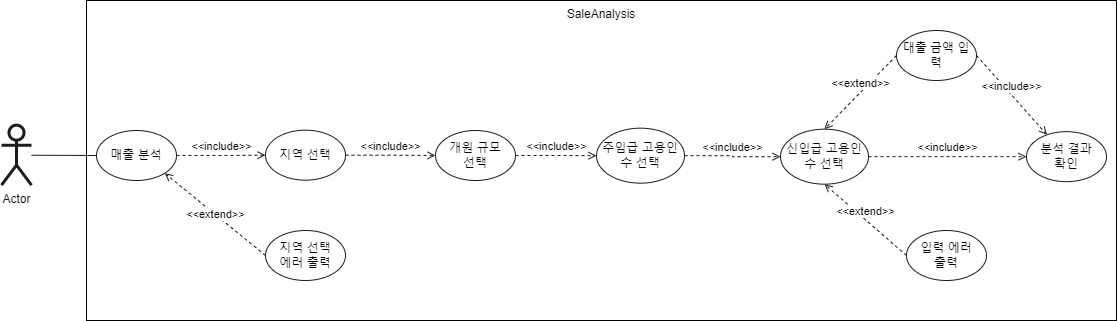

The diagram above was exported from draw.io. Its source (the exported page's mxGraphModel, read from the mxfile embedded in the PNG):
<mxGraphModel dx="1098" dy="820" grid="1" gridSize="10" guides="1" tooltips="1" connect="1" arrows="1" fold="1" page="1" pageScale="1" pageWidth="827" pageHeight="1169" background="#ffffff" math="0" shadow="0">
  <root>
    <mxCell id="0" />
    <mxCell id="1" parent="0" />
    <mxCell id="XqvDmJnWtBqZGA_1w7zV-1" value="Actor" style="shape=umlActor;verticalLabelPosition=bottom;verticalAlign=top;html=1;outlineConnect=0;strokeColor=#1C1C1C;fontColor=#050505;strokeWidth=3;labelBackgroundColor=none;" parent="1" vertex="1">
      <mxGeometry x="65" y="364.66" width="30" height="60" as="geometry" />
    </mxCell>
    <mxCell id="XqvDmJnWtBqZGA_1w7zV-8" value="&amp;lt;&amp;lt;include&amp;gt;&amp;gt;" style="edgeStyle=orthogonalEdgeStyle;rounded=0;orthogonalLoop=1;jettySize=auto;html=1;dashed=1;endArrow=open;endFill=0;strokeColor=#1C1C1C;labelBackgroundColor=none;fontColor=#050505;labelPosition=center;verticalLabelPosition=top;align=center;verticalAlign=bottom;" parent="1" source="XqvDmJnWtBqZGA_1w7zV-2" target="XqvDmJnWtBqZGA_1w7zV-4" edge="1">
      <mxGeometry relative="1" as="geometry" />
    </mxCell>
    <mxCell id="XqvDmJnWtBqZGA_1w7zV-2" value="매출 분석" style="ellipse;whiteSpace=wrap;html=1;strokeColor=#1C1C1C;labelBackgroundColor=none;fontColor=#050505;fillColor=#FFFFFF;" parent="1" vertex="1">
      <mxGeometry x="160" y="370" width="80" height="50" as="geometry" />
    </mxCell>
    <mxCell id="XqvDmJnWtBqZGA_1w7zV-3" value="" style="endArrow=none;html=1;rounded=0;entryX=0;entryY=0.5;entryDx=0;entryDy=0;strokeColor=#1C1C1C;labelBackgroundColor=none;fontColor=#050505;" parent="1" source="XqvDmJnWtBqZGA_1w7zV-1" target="XqvDmJnWtBqZGA_1w7zV-2" edge="1">
      <mxGeometry width="50" height="50" relative="1" as="geometry">
        <mxPoint x="390" y="450" as="sourcePoint" />
        <mxPoint x="440" y="400" as="targetPoint" />
      </mxGeometry>
    </mxCell>
    <mxCell id="XqvDmJnWtBqZGA_1w7zV-10" value="&amp;lt;&amp;lt;include&amp;gt;&amp;gt;" style="edgeStyle=orthogonalEdgeStyle;rounded=0;orthogonalLoop=1;jettySize=auto;html=1;dashed=1;endArrow=open;endFill=0;strokeColor=#1C1C1C;labelBackgroundColor=#FFFFFF;fontColor=#050505;labelPosition=center;verticalLabelPosition=top;align=center;verticalAlign=bottom;" parent="1" source="XqvDmJnWtBqZGA_1w7zV-4" target="XqvDmJnWtBqZGA_1w7zV-9" edge="1">
      <mxGeometry relative="1" as="geometry" />
    </mxCell>
    <mxCell id="XqvDmJnWtBqZGA_1w7zV-4" value="지역 선택" style="ellipse;whiteSpace=wrap;html=1;strokeColor=#1C1C1C;labelBackgroundColor=none;fontColor=#050505;fillColor=#FFFFFF;" parent="1" vertex="1">
      <mxGeometry x="329" y="369.66" width="80" height="50" as="geometry" />
    </mxCell>
    <mxCell id="XqvDmJnWtBqZGA_1w7zV-12" value="&amp;lt;&amp;lt;include&amp;gt;&amp;gt;" style="edgeStyle=orthogonalEdgeStyle;rounded=0;orthogonalLoop=1;jettySize=auto;html=1;dashed=1;endArrow=open;endFill=0;strokeColor=#1C1C1C;labelBackgroundColor=none;fontColor=#050505;verticalAlign=bottom;" parent="1" source="XqvDmJnWtBqZGA_1w7zV-9" target="XqvDmJnWtBqZGA_1w7zV-11" edge="1">
      <mxGeometry relative="1" as="geometry" />
    </mxCell>
    <mxCell id="XqvDmJnWtBqZGA_1w7zV-9" value="개원 규모&lt;br&gt;선택" style="ellipse;whiteSpace=wrap;html=1;strokeColor=#1C1C1C;labelBackgroundColor=none;fontColor=#050505;fillColor=#FFFFFF;" parent="1" vertex="1">
      <mxGeometry x="499" y="370" width="80" height="50" as="geometry" />
    </mxCell>
    <mxCell id="XqvDmJnWtBqZGA_1w7zV-16" value="&amp;lt;&amp;lt;include&amp;gt;&amp;gt;" style="edgeStyle=orthogonalEdgeStyle;rounded=0;orthogonalLoop=1;jettySize=auto;html=1;dashed=1;endArrow=open;endFill=0;strokeColor=#1C1C1C;labelBackgroundColor=none;fontColor=#050505;verticalAlign=bottom;exitX=1;exitY=0.5;exitDx=0;exitDy=0;" parent="1" source="XqvDmJnWtBqZGA_1w7zV-11" target="XqvDmJnWtBqZGA_1w7zV-13" edge="1">
      <mxGeometry relative="1" as="geometry">
        <mxPoint x="784.0000000000005" y="397.1600000000001" as="sourcePoint" />
      </mxGeometry>
    </mxCell>
    <mxCell id="XqvDmJnWtBqZGA_1w7zV-11" value="주임급 고용인&lt;br&gt;수 선택" style="ellipse;whiteSpace=wrap;html=1;strokeColor=#1C1C1C;labelBackgroundColor=none;fontColor=#050505;fillColor=#FFFFFF;" parent="1" vertex="1">
      <mxGeometry x="660" y="367.66" width="88" height="55" as="geometry" />
    </mxCell>
    <mxCell id="XqvDmJnWtBqZGA_1w7zV-23" value="&amp;lt;&amp;lt;include&amp;gt;&amp;gt;" style="edgeStyle=orthogonalEdgeStyle;rounded=0;orthogonalLoop=1;jettySize=auto;html=1;entryX=0;entryY=0.5;entryDx=0;entryDy=0;dashed=1;endArrow=open;endFill=0;strokeColor=#1C1C1C;labelBackgroundColor=none;fontColor=#050505;verticalAlign=bottom;" parent="1" source="XqvDmJnWtBqZGA_1w7zV-13" target="XqvDmJnWtBqZGA_1w7zV-24" edge="1">
      <mxGeometry relative="1" as="geometry" />
    </mxCell>
    <mxCell id="XqvDmJnWtBqZGA_1w7zV-13" value="신입급 고용인 수 선택" style="ellipse;whiteSpace=wrap;html=1;strokeColor=#1C1C1C;labelBackgroundColor=none;fontColor=#050505;fillColor=#FFFFFF;" parent="1" vertex="1">
      <mxGeometry x="844" y="368.66" width="88" height="55" as="geometry" />
    </mxCell>
    <mxCell id="XqvDmJnWtBqZGA_1w7zV-21" value="&amp;lt;&amp;lt;extend&amp;gt;&amp;gt;" style="rounded=0;orthogonalLoop=1;jettySize=auto;html=1;exitX=0;exitY=0.5;exitDx=0;exitDy=0;entryX=1;entryY=1;entryDx=0;entryDy=0;dashed=1;endArrow=open;endFill=0;strokeColor=#1C1C1C;labelBackgroundColor=#FFFFFF;fontColor=#050505;" parent="1" source="XqvDmJnWtBqZGA_1w7zV-17" target="XqvDmJnWtBqZGA_1w7zV-2" edge="1">
      <mxGeometry relative="1" as="geometry" />
    </mxCell>
    <mxCell id="XqvDmJnWtBqZGA_1w7zV-17" value="지역 선택 &lt;br&gt;에러 출력" style="ellipse;whiteSpace=wrap;html=1;strokeColor=#1C1C1C;labelBackgroundColor=none;fontColor=#050505;fillColor=#FFFFFF;" parent="1" vertex="1">
      <mxGeometry x="329" y="470" width="80" height="50" as="geometry" />
    </mxCell>
    <mxCell id="XqvDmJnWtBqZGA_1w7zV-25" value="&amp;lt;&amp;lt;include&amp;gt;&amp;gt;" style="rounded=0;orthogonalLoop=1;jettySize=auto;html=1;dashed=1;endArrow=open;endFill=0;strokeColor=#1C1C1C;labelBackgroundColor=#FFFFFF;fontColor=#050505;verticalAlign=bottom;exitX=1;exitY=0.5;exitDx=0;exitDy=0;" parent="1" source="XqvDmJnWtBqZGA_1w7zV-22" target="XqvDmJnWtBqZGA_1w7zV-24" edge="1">
      <mxGeometry relative="1" as="geometry" />
    </mxCell>
    <mxCell id="XqvDmJnWtBqZGA_1w7zV-22" value="대출 금액 입력" style="ellipse;whiteSpace=wrap;html=1;strokeColor=#1C1C1C;labelBackgroundColor=none;fontColor=#050505;fillColor=#FFFFFF;" parent="1" vertex="1">
      <mxGeometry x="960" y="270" width="80" height="50" as="geometry" />
    </mxCell>
    <mxCell id="XqvDmJnWtBqZGA_1w7zV-24" value="분석 결과 &lt;br&gt;확인" style="ellipse;whiteSpace=wrap;html=1;strokeColor=#1C1C1C;labelBackgroundColor=none;fontColor=#050505;fillColor=#FFFFFF;" parent="1" vertex="1">
      <mxGeometry x="1090" y="371.16" width="80" height="50" as="geometry" />
    </mxCell>
    <mxCell id="XqvDmJnWtBqZGA_1w7zV-26" value="&amp;lt;&amp;lt;extend&amp;gt;&amp;gt;" style="endArrow=open;html=1;rounded=0;exitX=0;exitY=0.5;exitDx=0;exitDy=0;entryX=0.5;entryY=0;entryDx=0;entryDy=0;dashed=1;endFill=0;strokeColor=#1C1C1C;labelBackgroundColor=#FFFFFF;fontColor=#050505;verticalAlign=bottom;" parent="1" source="XqvDmJnWtBqZGA_1w7zV-22" target="XqvDmJnWtBqZGA_1w7zV-13" edge="1">
      <mxGeometry width="50" height="50" relative="1" as="geometry">
        <mxPoint x="814" y="448.66" as="sourcePoint" />
        <mxPoint x="994" y="338.66" as="targetPoint" />
      </mxGeometry>
    </mxCell>
    <mxCell id="XqvDmJnWtBqZGA_1w7zV-27" value="입력 에러 &lt;br&gt;출력" style="ellipse;whiteSpace=wrap;html=1;strokeColor=#1C1C1C;labelBackgroundColor=none;fontColor=#050505;fillColor=#FFFFFF;" parent="1" vertex="1">
      <mxGeometry x="970" y="470" width="80" height="50" as="geometry" />
    </mxCell>
    <mxCell id="XqvDmJnWtBqZGA_1w7zV-28" value="&amp;lt;&amp;lt;extend&amp;gt;&amp;gt;" style="endArrow=open;html=1;rounded=0;exitX=0;exitY=0.5;exitDx=0;exitDy=0;entryX=0.5;entryY=1;entryDx=0;entryDy=0;dashed=1;endFill=0;strokeColor=#1C1C1C;labelBackgroundColor=#FFFFFF;fontColor=#050505;verticalAlign=bottom;" parent="1" source="XqvDmJnWtBqZGA_1w7zV-27" target="XqvDmJnWtBqZGA_1w7zV-13" edge="1">
      <mxGeometry width="50" height="50" relative="1" as="geometry">
        <mxPoint x="814" y="448.66" as="sourcePoint" />
        <mxPoint x="864" y="398.66" as="targetPoint" />
      </mxGeometry>
    </mxCell>
    <mxCell id="gj4lbtzxN4pZ7QAzOITK-2" value="SaleAnalysis" style="rounded=0;whiteSpace=wrap;html=1;fillColor=none;verticalAlign=top;" vertex="1" parent="1">
      <mxGeometry x="150" y="240" width="1030" height="320" as="geometry" />
    </mxCell>
  </root>
</mxGraphModel>